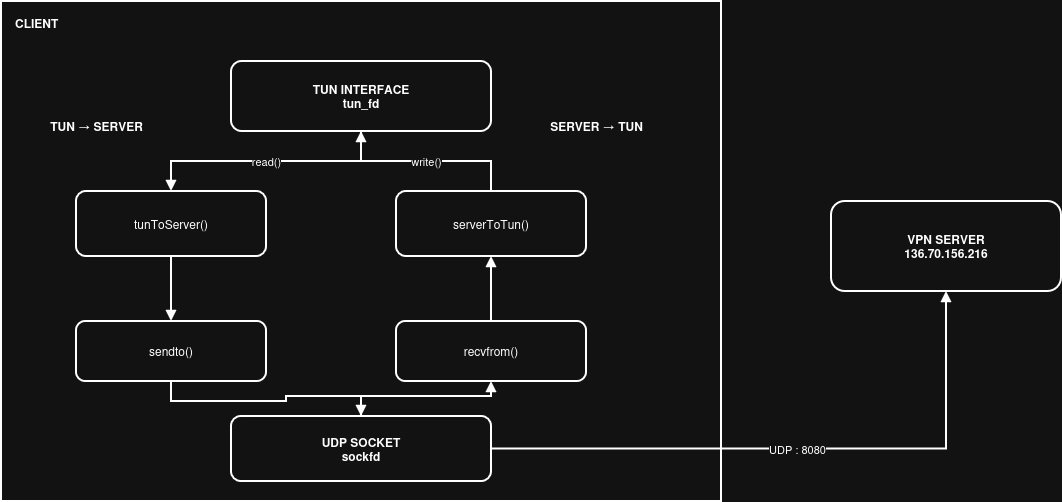

The diagram above was exported from draw.io. Its source (the exported page's mxGraphModel, read from the mxfile embedded in the PNG):
<mxGraphModel dx="1362" dy="773" grid="1" gridSize="10" guides="1" tooltips="1" connect="1" arrows="1" fold="1" page="1" pageScale="1" pageWidth="1169" pageHeight="827" math="0" shadow="0">
  <root>
    <mxCell id="0" />
    <mxCell id="1" parent="0" />
    <mxCell id="client" parent="1" style="rounded=0;whiteSpace=wrap;html=1;strokeWidth=2;verticalAlign=top;align=left;spacingTop=8;spacingLeft=12;fontStyle=1;" value="CLIENT" vertex="1">
      <mxGeometry height="500" width="720" x="70" y="70" as="geometry" />
    </mxCell>
    <mxCell id="tun" parent="1" style="rounded=1;whiteSpace=wrap;html=1;strokeWidth=2;fontStyle=1;align=center;verticalAlign=middle;" value="TUN INTERFACE&lt;br&gt;&lt;b&gt;tun_fd&lt;/b&gt;" vertex="1">
      <mxGeometry height="70" width="260" x="300" y="130" as="geometry" />
    </mxCell>
    <mxCell id="tunToServer" parent="1" style="rounded=1;whiteSpace=wrap;html=1;strokeWidth=2;align=center;verticalAlign=middle;" value="tunToServer()" vertex="1">
      <mxGeometry height="65" width="190" x="145" y="260" as="geometry" />
    </mxCell>
    <mxCell id="serverToTun" parent="1" style="rounded=1;whiteSpace=wrap;html=1;strokeWidth=2;align=center;verticalAlign=middle;" value="serverToTun()" vertex="1">
      <mxGeometry height="65" width="190" x="465" y="260" as="geometry" />
    </mxCell>
    <mxCell id="sendto" parent="1" style="rounded=1;whiteSpace=wrap;html=1;strokeWidth=2;align=center;verticalAlign=middle;" value="sendto()" vertex="1">
      <mxGeometry height="60" width="190" x="145" y="390" as="geometry" />
    </mxCell>
    <mxCell id="recvfrom" parent="1" style="rounded=1;whiteSpace=wrap;html=1;strokeWidth=2;align=center;verticalAlign=middle;" value="recvfrom()" vertex="1">
      <mxGeometry height="60" width="190" x="465" y="390" as="geometry" />
    </mxCell>
    <mxCell id="socket" parent="1" style="rounded=1;whiteSpace=wrap;html=1;strokeWidth=2;fontStyle=1;align=center;verticalAlign=middle;" value="UDP SOCKET&lt;br&gt;&lt;b&gt;sockfd&lt;/b&gt;" vertex="1">
      <mxGeometry height="65" width="260" x="300" y="485" as="geometry" />
    </mxCell>
    <mxCell id="server" parent="1" style="rounded=1;whiteSpace=wrap;html=1;strokeWidth=2;fontStyle=1;align=center;verticalAlign=middle;" value="VPN SERVER&lt;br&gt;136.70.156.216" vertex="1">
      <mxGeometry height="90" width="230" x="900" y="270" as="geometry" />
    </mxCell>
    <mxCell id="e1" edge="1" parent="1" source="tun" style="edgeStyle=orthogonalEdgeStyle;rounded=0;orthogonalLoop=1;jettySize=auto;html=1;endArrow=block;strokeWidth=2;" target="tunToServer" value="read()">
      <mxGeometry relative="1" as="geometry" />
    </mxCell>
    <mxCell id="e2" edge="1" parent="1" source="serverToTun" style="edgeStyle=orthogonalEdgeStyle;rounded=0;orthogonalLoop=1;jettySize=auto;html=1;endArrow=block;strokeWidth=2;" target="tun" value="write()">
      <mxGeometry relative="1" as="geometry" />
    </mxCell>
    <mxCell id="e3" edge="1" parent="1" source="tunToServer" style="edgeStyle=orthogonalEdgeStyle;rounded=0;orthogonalLoop=1;jettySize=auto;html=1;endArrow=block;strokeWidth=2;" target="sendto" value="">
      <mxGeometry relative="1" as="geometry" />
    </mxCell>
    <mxCell id="e4" edge="1" parent="1" source="recvfrom" style="edgeStyle=orthogonalEdgeStyle;rounded=0;orthogonalLoop=1;jettySize=auto;html=1;endArrow=block;strokeWidth=2;" target="serverToTun" value="">
      <mxGeometry relative="1" as="geometry" />
    </mxCell>
    <mxCell id="e5" edge="1" parent="1" source="sendto" style="edgeStyle=orthogonalEdgeStyle;rounded=0;orthogonalLoop=1;jettySize=auto;html=1;endArrow=block;strokeWidth=2;" target="socket" value="">
      <mxGeometry relative="1" as="geometry" />
    </mxCell>
    <mxCell id="e6" edge="1" parent="1" source="socket" style="edgeStyle=orthogonalEdgeStyle;rounded=0;orthogonalLoop=1;jettySize=auto;html=1;endArrow=block;strokeWidth=2;" target="recvfrom" value="">
      <mxGeometry relative="1" as="geometry" />
    </mxCell>
    <mxCell id="e7" edge="1" parent="1" source="socket" style="edgeStyle=orthogonalEdgeStyle;rounded=0;orthogonalLoop=1;jettySize=auto;html=1;endArrow=block;strokeWidth=2;" target="server" value="UDP : 8080">
      <mxGeometry relative="1" as="geometry" />
    </mxCell>
    <mxCell id="label1" parent="1" style="text;html=1;strokeColor=none;fillColor=none;align=center;verticalAlign=middle;fontStyle=1;" value="TUN → SERVER" vertex="1">
      <mxGeometry height="30" width="190" x="70" y="180" as="geometry" />
    </mxCell>
    <mxCell id="label2" parent="1" style="text;html=1;strokeColor=none;fillColor=none;align=center;verticalAlign=middle;fontStyle=1;" value="SERVER → TUN" vertex="1">
      <mxGeometry height="30" width="190" x="570" y="180" as="geometry" />
    </mxCell>
  </root>
</mxGraphModel>